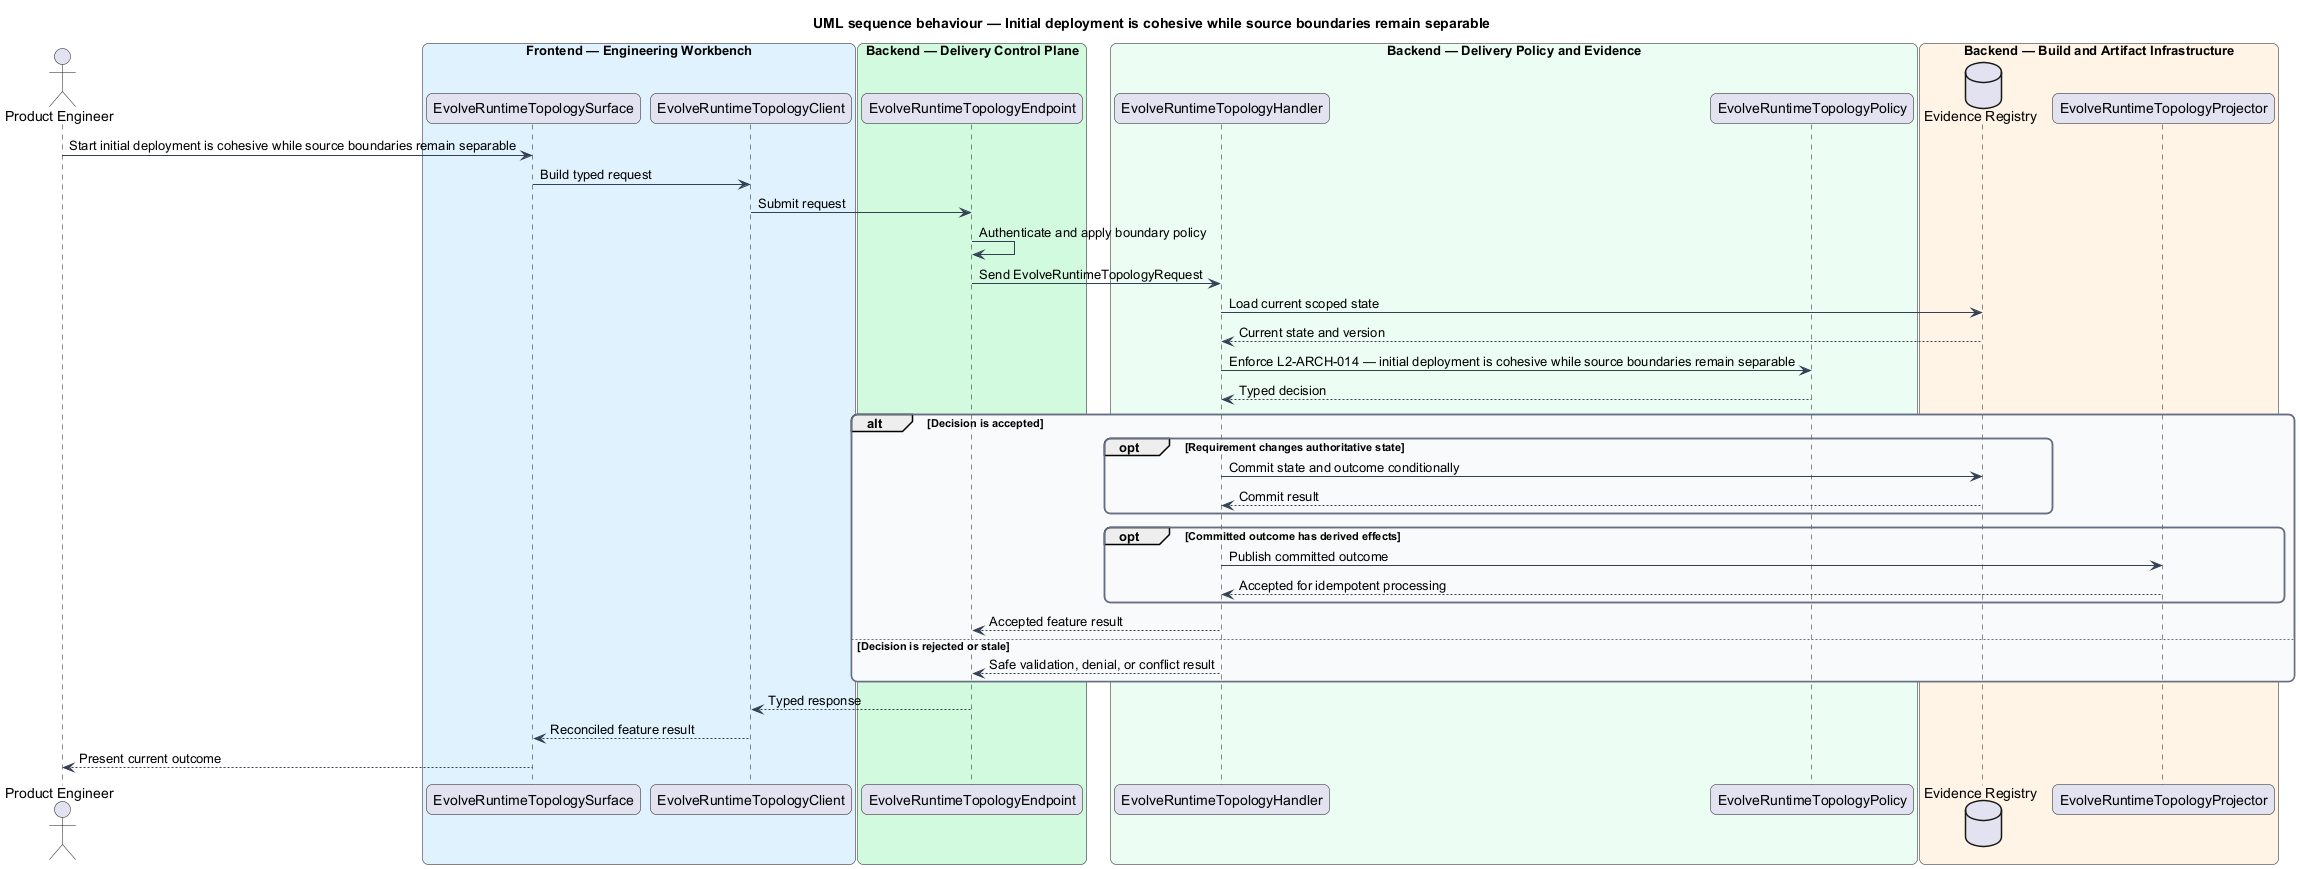

The diagram above was rendered by PlantUML. Its source (embedded in the PNG):
@startuml
title UML sequence behaviour — Initial deployment is cohesive while source boundaries remain separable
skinparam backgroundColor #FFFFFF
skinparam shadowing false
skinparam roundcorner 12
skinparam defaultFontName Arial
skinparam ArrowColor #344054
skinparam rectangle {
  BorderColor #344054
  FontColor #101828
}
skinparam package {
  BorderColor #667085
  FontColor #101828
  BackgroundColor #F9FAFB
}
actor "Product Engineer" as actor
box "Frontend — Engineering Workbench" #E0F2FE
  participant "EvolveRuntimeTopologySurface" as surface
  participant "EvolveRuntimeTopologyClient" as client
end box
box "Backend — Delivery Control Plane" #D1FADF
  participant "EvolveRuntimeTopologyEndpoint" as endpoint
end box
box "Backend — Delivery Policy and Evidence" #ECFDF3
  participant "EvolveRuntimeTopologyHandler" as handler
  participant "EvolveRuntimeTopologyPolicy" as policy
end box
box "Backend — Build and Artifact Infrastructure" #FFF4E5
  database "Evidence Registry" as store
  participant "EvolveRuntimeTopologyProjector" as projector
end box

actor -> surface : Start initial deployment is cohesive while source boundaries remain separable
surface -> client : Build typed request
client -> endpoint : Submit request
endpoint -> endpoint : Authenticate and apply boundary policy
endpoint -> handler : Send EvolveRuntimeTopologyRequest
handler -> store : Load current scoped state
store --> handler : Current state and version
handler -> policy : Enforce L2-ARCH-014 — initial deployment is cohesive while source boundaries remain separable
policy --> handler : Typed decision
alt Decision is accepted
  opt Requirement changes authoritative state
    handler -> store : Commit state and outcome conditionally
    store --> handler : Commit result
  end
  opt Committed outcome has derived effects
    handler -> projector : Publish committed outcome
    projector --> handler : Accepted for idempotent processing
  end
  handler --> endpoint : Accepted feature result
else Decision is rejected or stale
  handler --> endpoint : Safe validation, denial, or conflict result
end
endpoint --> client : Typed response
client --> surface : Reconciled feature result
surface --> actor : Present current outcome
@enduml